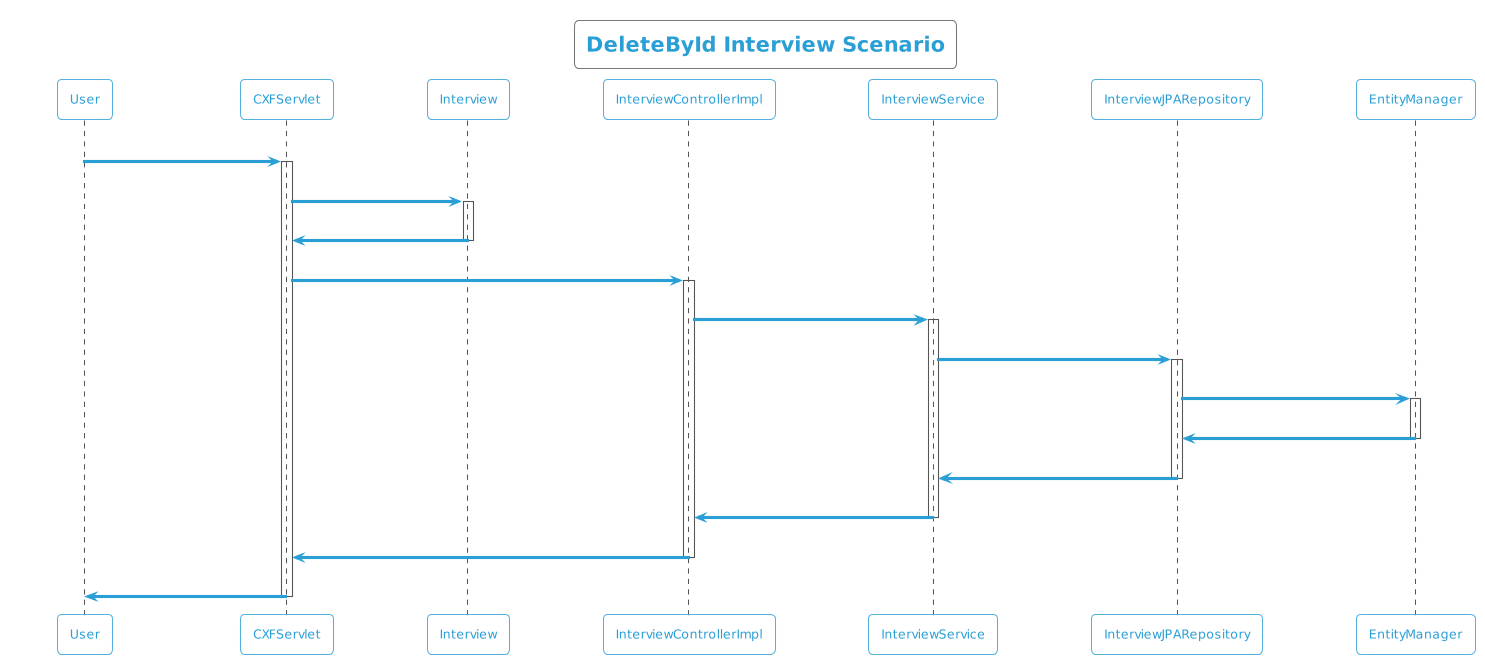

The diagram above was rendered by PlantUML. Its source (embedded in the PNG):
@startuml
!theme cyborg-outline
title DeleteById Interview Scenario
participant User
User -> CXFServlet: DELETE, Interview
activate CXFServlet
CXFServlet -> Interview: << delete >>
activate Interview
Interview -> CXFServlet: << instance >>
deactivate Interview
CXFServlet -> InterviewControllerImpl: delete(:Interview)
activate InterviewControllerImpl
InterviewControllerImpl -> InterviewService: deleteById(:Interview)
activate InterviewService
InterviewService -> InterviewJPARepository: deleteById(:Interview)
activate InterviewJPARepository
InterviewJPARepository -> EntityManager: delete(:Interview)
activate EntityManager
EntityManager -> InterviewJPARepository: << persisted Interview >>
deactivate EntityManager
InterviewJPARepository -> InterviewService: << persisted Interview >>
deactivate InterviewJPARepository
InterviewService -> InterviewControllerImpl: << persisted Interview >>
deactivate InterviewService
InterviewControllerImpl -> CXFServlet: << persisted Interview >>
deactivate InterviewControllerImpl
CXFServlet -> User: marshalled Interview XML
deactivate CXFServlet
@enduml